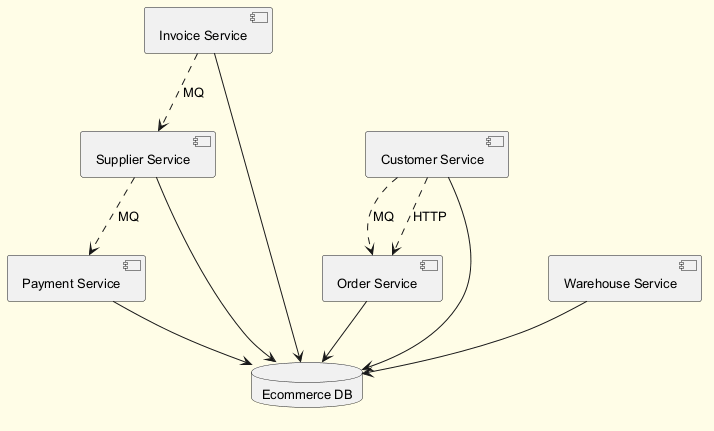

The diagram above was rendered by PlantUML. Its source (embedded in the PNG):
@startuml
skinparam backgroundColor #FFFDE7
skinparam classBackgroundColor #FFF9C4
skinparam classBorderColor #F57F17
skinparam defaultFontSize 13
component "Invoice Service" as C_InvoiceService
component "Order Service" as C_OrderService
component "Warehouse Service" as C_WarehouseService
component "Supplier Service" as C_SupplierService
component "Payment Service" as C_PaymentService
component "Customer Service" as C_CustomerService
database "Ecommerce DB" as DB_ecommerce
C_InvoiceService --> DB_ecommerce
C_OrderService --> DB_ecommerce
C_WarehouseService --> DB_ecommerce
C_SupplierService --> DB_ecommerce
C_PaymentService --> DB_ecommerce
C_CustomerService --> DB_ecommerce
C_CustomerService ..> C_OrderService : MQ
C_SupplierService ..> C_PaymentService : MQ
C_CustomerService ..> C_OrderService : HTTP
C_InvoiceService ..> C_SupplierService : MQ
@enduml